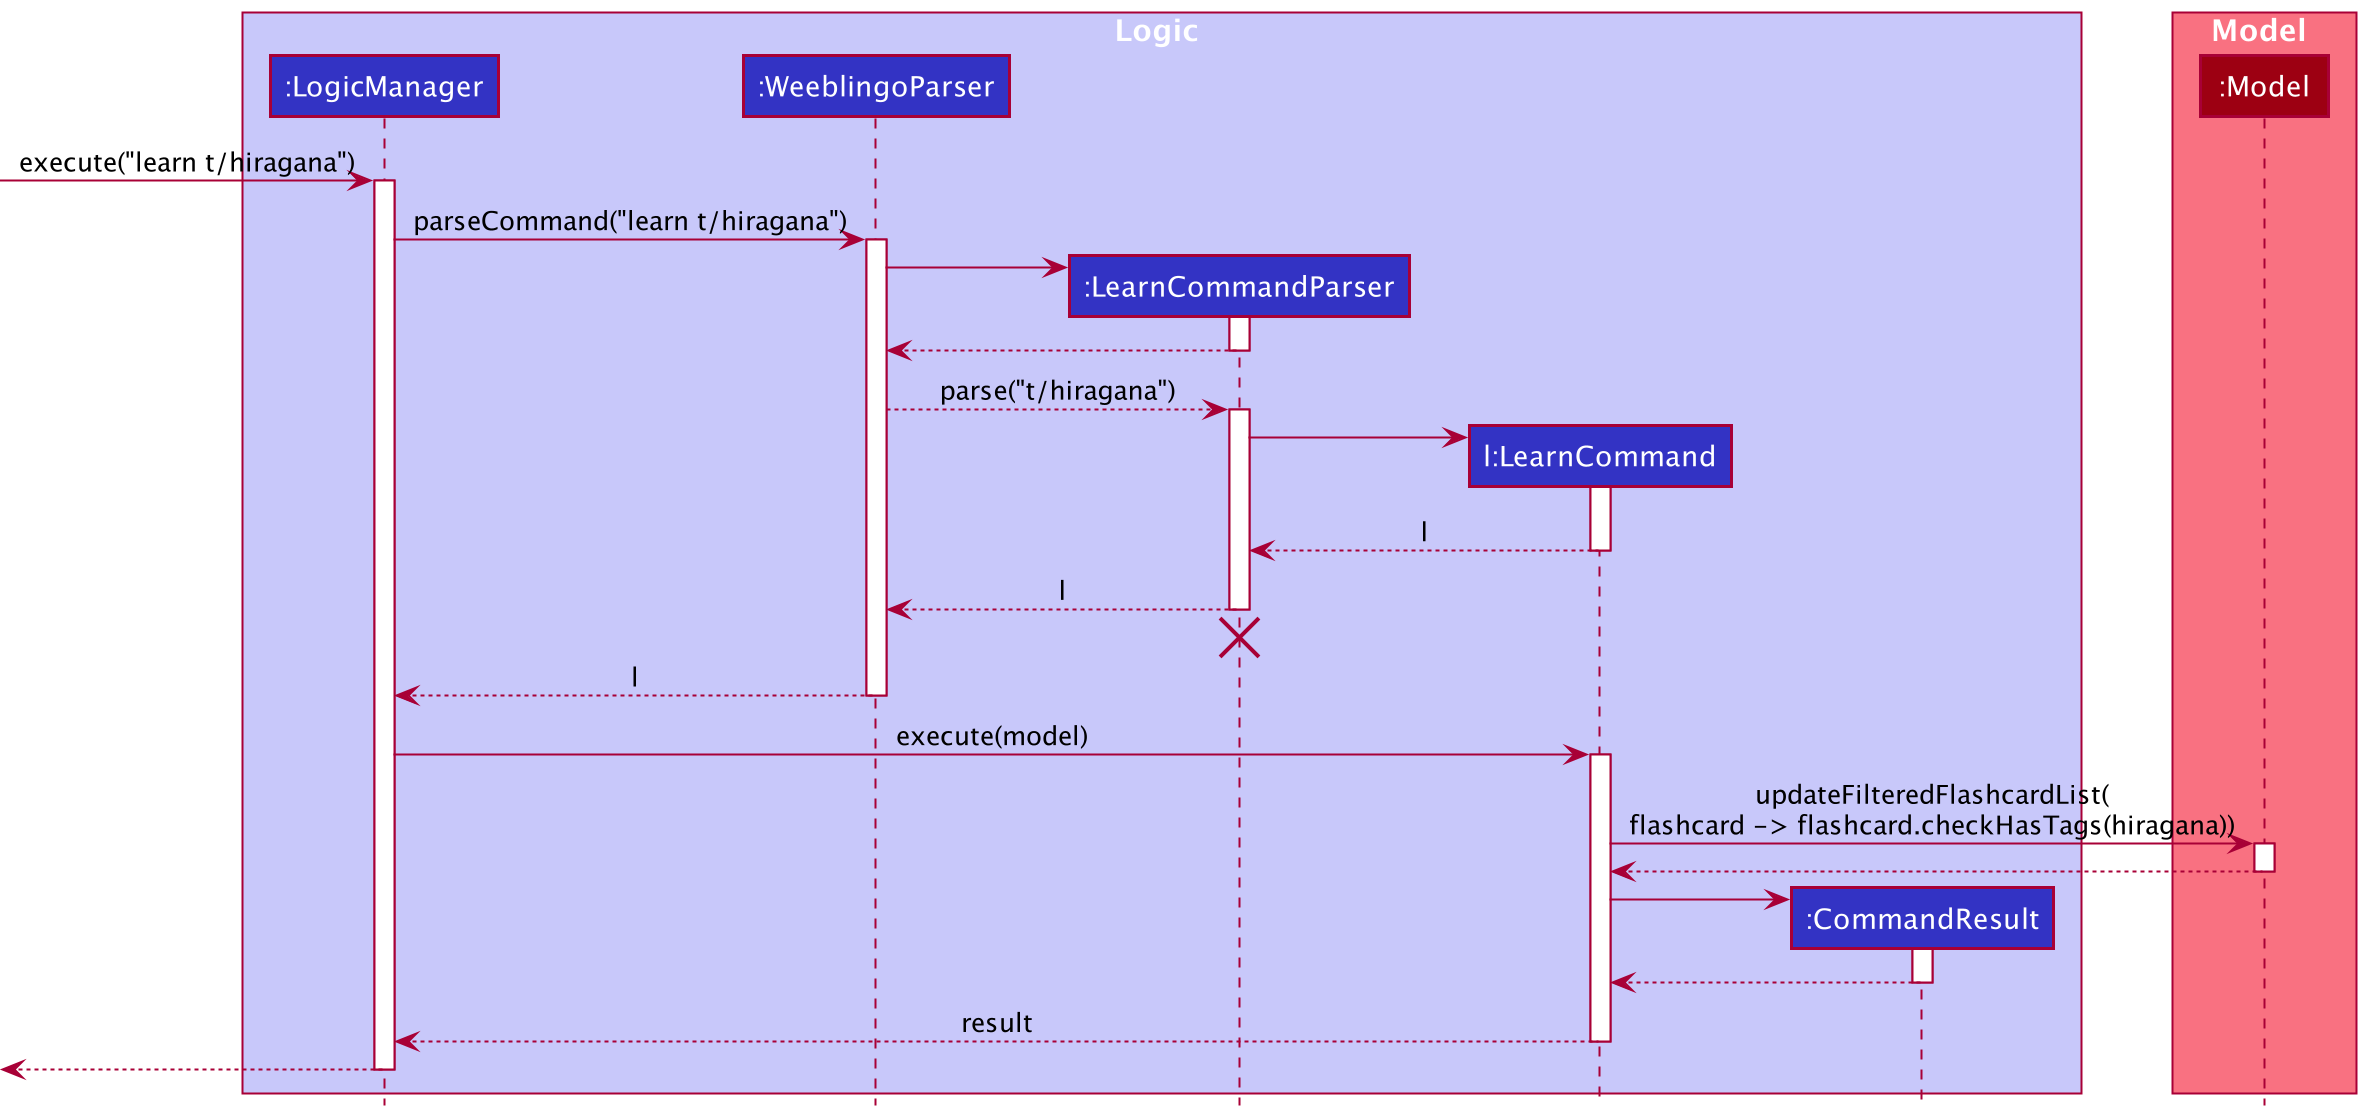

The diagram above was rendered by PlantUML. Its source (embedded in the PNG):
@startuml
!include style.puml

box Logic LOGIC_COLOR_T1
participant ":LogicManager" as LogicManager LOGIC_COLOR
participant ":WeeblingoParser" as WeeblingoParser LOGIC_COLOR
participant ":LearnCommandParser" as LearnCommandParser LOGIC_COLOR
participant "l:LearnCommand" as LearnCommand LOGIC_COLOR
participant ":CommandResult" as CommandResult LOGIC_COLOR
end box

box Model MODEL_COLOR_T1
participant ":Model" as Model MODEL_COLOR
end box

[-> LogicManager : execute("learn t/hiragana")
activate LogicManager

LogicManager -> WeeblingoParser : parseCommand("learn t/hiragana")
activate WeeblingoParser

create LearnCommandParser
WeeblingoParser -> LearnCommandParser :
activate LearnCommandParser

LearnCommandParser --> WeeblingoParser :
deactivate LearnCommandParser

WeeblingoParser --> LearnCommandParser : parse("t/hiragana")
activate LearnCommandParser

create LearnCommand
LearnCommandParser -> LearnCommand :
activate LearnCommand

LearnCommand --> LearnCommandParser : l
deactivate LearnCommand

LearnCommandParser --> WeeblingoParser : l
deactivate LearnCommandParser

LearnCommandParser -[hidden]-> WeeblingoParser
destroy LearnCommandParser

WeeblingoParser --> LogicManager : l
deactivate WeeblingoParser

LogicManager -> LearnCommand : execute(model)
activate LearnCommand

LearnCommand -> Model : updateFilteredFlashcardList(\nflashcard -> flashcard.checkHasTags(hiragana))
activate Model

Model --> LearnCommand
deactivate Model

create CommandResult
LearnCommand -> CommandResult
activate CommandResult

CommandResult --> LearnCommand
deactivate CommandResult

LearnCommand --> LogicManager : result
deactivate LearnCommand

[<--LogicManager
deactivate LogicManager
@enduml